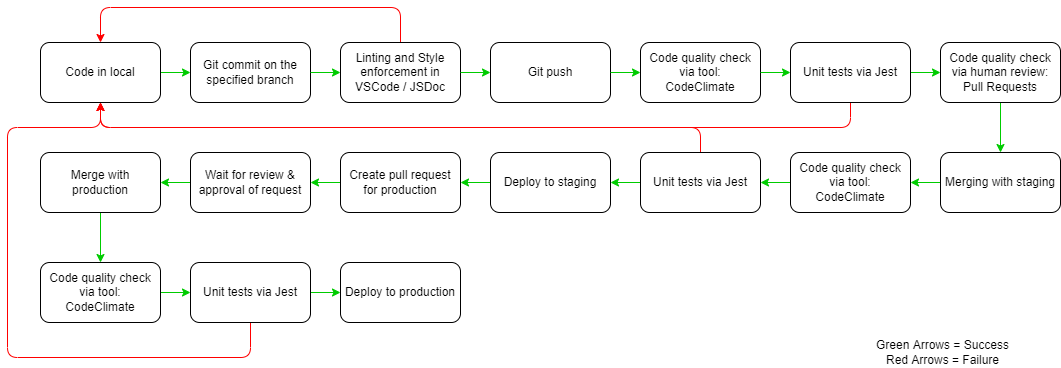

The diagram above was exported from draw.io. Its source (the exported page's mxGraphModel, read from the mxfile embedded in the PNG):
<mxGraphModel dx="1847" dy="767" grid="1" gridSize="10" guides="1" tooltips="1" connect="1" arrows="1" fold="1" page="1" pageScale="1" pageWidth="1100" pageHeight="850" math="0" shadow="0">
  <root>
    <mxCell id="0" />
    <mxCell id="1" parent="0" />
    <mxCell id="4" value="Git commit on the specified branch" style="rounded=1;whiteSpace=wrap;html=1;" vertex="1" parent="1">
      <mxGeometry x="200" y="145" width="120" height="60" as="geometry" />
    </mxCell>
    <mxCell id="48" style="edgeStyle=none;html=1;exitX=0.5;exitY=0;exitDx=0;exitDy=0;entryX=0.5;entryY=0;entryDx=0;entryDy=0;strokeColor=#FF0000;" edge="1" parent="1" source="5" target="14">
      <mxGeometry relative="1" as="geometry">
        <Array as="points">
          <mxPoint x="410" y="110" />
          <mxPoint x="110" y="110" />
        </Array>
      </mxGeometry>
    </mxCell>
    <mxCell id="5" value="Linting and Style enforcement in VSCode / JSDoc" style="rounded=1;whiteSpace=wrap;html=1;" vertex="1" parent="1">
      <mxGeometry x="350" y="145" width="120" height="60" as="geometry" />
    </mxCell>
    <mxCell id="6" value="Git push" style="rounded=1;whiteSpace=wrap;html=1;" vertex="1" parent="1">
      <mxGeometry x="500" y="145" width="120" height="60" as="geometry" />
    </mxCell>
    <mxCell id="7" value="Code quality check via tool:&lt;br&gt;CodeClimate" style="rounded=1;whiteSpace=wrap;html=1;" vertex="1" parent="1">
      <mxGeometry x="650" y="145" width="120" height="60" as="geometry" />
    </mxCell>
    <mxCell id="20" style="edgeStyle=none;html=1;exitX=1;exitY=0.5;exitDx=0;exitDy=0;entryX=0;entryY=0.5;entryDx=0;entryDy=0;strokeColor=#00CC00;" edge="1" parent="1" source="8" target="19">
      <mxGeometry relative="1" as="geometry" />
    </mxCell>
    <mxCell id="49" style="edgeStyle=none;html=1;exitX=0.5;exitY=1;exitDx=0;exitDy=0;entryX=0.5;entryY=1;entryDx=0;entryDy=0;strokeColor=#FF0000;" edge="1" parent="1" source="8" target="14">
      <mxGeometry relative="1" as="geometry">
        <Array as="points">
          <mxPoint x="860" y="230" />
          <mxPoint x="110" y="230" />
        </Array>
      </mxGeometry>
    </mxCell>
    <mxCell id="8" value="Unit tests via Jest" style="rounded=1;whiteSpace=wrap;html=1;" vertex="1" parent="1">
      <mxGeometry x="800" y="145" width="120" height="60" as="geometry" />
    </mxCell>
    <mxCell id="9" value="" style="endArrow=classic;html=1;exitX=1;exitY=0.5;exitDx=0;exitDy=0;entryX=0;entryY=0.5;entryDx=0;entryDy=0;strokeColor=#00CC00;" edge="1" parent="1" source="4" target="5">
      <mxGeometry width="50" height="50" relative="1" as="geometry">
        <mxPoint x="190" y="335" as="sourcePoint" />
        <mxPoint x="210" y="275" as="targetPoint" />
      </mxGeometry>
    </mxCell>
    <mxCell id="10" value="" style="endArrow=classic;html=1;exitX=1;exitY=0.5;exitDx=0;exitDy=0;entryX=0;entryY=0.5;entryDx=0;entryDy=0;strokeColor=#00CC00;" edge="1" parent="1" source="5" target="6">
      <mxGeometry width="50" height="50" relative="1" as="geometry">
        <mxPoint x="630" y="495" as="sourcePoint" />
        <mxPoint x="680" y="445" as="targetPoint" />
      </mxGeometry>
    </mxCell>
    <mxCell id="11" value="" style="endArrow=classic;html=1;exitX=1;exitY=0.5;exitDx=0;exitDy=0;entryX=0;entryY=0.5;entryDx=0;entryDy=0;strokeColor=#00CC00;" edge="1" parent="1" source="6" target="7">
      <mxGeometry width="50" height="50" relative="1" as="geometry">
        <mxPoint x="630" y="495" as="sourcePoint" />
        <mxPoint x="680" y="445" as="targetPoint" />
      </mxGeometry>
    </mxCell>
    <mxCell id="12" value="" style="endArrow=classic;html=1;exitX=1;exitY=0.5;exitDx=0;exitDy=0;entryX=0;entryY=0.5;entryDx=0;entryDy=0;strokeColor=#00CC00;" edge="1" parent="1" source="7" target="8">
      <mxGeometry width="50" height="50" relative="1" as="geometry">
        <mxPoint x="630" y="495" as="sourcePoint" />
        <mxPoint x="680" y="445" as="targetPoint" />
      </mxGeometry>
    </mxCell>
    <mxCell id="18" value="" style="edgeStyle=none;html=1;strokeColor=#00CC00;" edge="1" parent="1" source="14" target="4">
      <mxGeometry relative="1" as="geometry" />
    </mxCell>
    <mxCell id="14" value="Code in local" style="rounded=1;whiteSpace=wrap;html=1;" vertex="1" parent="1">
      <mxGeometry x="50" y="145" width="120" height="60" as="geometry" />
    </mxCell>
    <mxCell id="42" style="edgeStyle=none;html=1;exitX=0.5;exitY=1;exitDx=0;exitDy=0;entryX=0.5;entryY=0;entryDx=0;entryDy=0;strokeColor=#00CC00;" edge="1" parent="1" source="19" target="21">
      <mxGeometry relative="1" as="geometry" />
    </mxCell>
    <mxCell id="19" value="Code quality check via human review: Pull Requests" style="rounded=1;whiteSpace=wrap;html=1;" vertex="1" parent="1">
      <mxGeometry x="950" y="145" width="120" height="60" as="geometry" />
    </mxCell>
    <mxCell id="25" style="edgeStyle=none;html=1;exitX=0;exitY=0.5;exitDx=0;exitDy=0;entryX=1;entryY=0.5;entryDx=0;entryDy=0;strokeColor=#00CC00;" edge="1" parent="1" source="21" target="23">
      <mxGeometry relative="1" as="geometry" />
    </mxCell>
    <mxCell id="21" value="Merging with staging" style="rounded=1;whiteSpace=wrap;html=1;" vertex="1" parent="1">
      <mxGeometry x="950" y="255" width="120" height="60" as="geometry" />
    </mxCell>
    <mxCell id="26" style="edgeStyle=none;html=1;exitX=0;exitY=0.5;exitDx=0;exitDy=0;entryX=1;entryY=0.5;entryDx=0;entryDy=0;strokeColor=#00CC00;" edge="1" parent="1" source="23" target="24">
      <mxGeometry relative="1" as="geometry" />
    </mxCell>
    <mxCell id="23" value="Code quality check via tool:&lt;br&gt;CodeClimate" style="rounded=1;whiteSpace=wrap;html=1;" vertex="1" parent="1">
      <mxGeometry x="800" y="255" width="120" height="60" as="geometry" />
    </mxCell>
    <mxCell id="35" style="edgeStyle=none;html=1;exitX=0;exitY=0.5;exitDx=0;exitDy=0;entryX=1;entryY=0.5;entryDx=0;entryDy=0;strokeColor=#00CC00;" edge="1" parent="1" source="24" target="27">
      <mxGeometry relative="1" as="geometry" />
    </mxCell>
    <mxCell id="50" style="edgeStyle=none;html=1;exitX=0.5;exitY=0;exitDx=0;exitDy=0;entryX=0.5;entryY=1;entryDx=0;entryDy=0;strokeColor=#FF0000;" edge="1" parent="1" source="24" target="14">
      <mxGeometry relative="1" as="geometry">
        <Array as="points">
          <mxPoint x="710" y="230" />
          <mxPoint x="110" y="230" />
        </Array>
      </mxGeometry>
    </mxCell>
    <mxCell id="24" value="Unit tests via Jest" style="rounded=1;whiteSpace=wrap;html=1;" vertex="1" parent="1">
      <mxGeometry x="650" y="255" width="120" height="60" as="geometry" />
    </mxCell>
    <mxCell id="36" style="edgeStyle=none;html=1;exitX=0;exitY=0.5;exitDx=0;exitDy=0;entryX=1;entryY=0.5;entryDx=0;entryDy=0;strokeColor=#00CC00;" edge="1" parent="1" source="27" target="28">
      <mxGeometry relative="1" as="geometry" />
    </mxCell>
    <mxCell id="27" value="Deploy to staging" style="rounded=1;whiteSpace=wrap;html=1;" vertex="1" parent="1">
      <mxGeometry x="500" y="255" width="120" height="60" as="geometry" />
    </mxCell>
    <mxCell id="37" style="edgeStyle=none;html=1;exitX=0;exitY=0.5;exitDx=0;exitDy=0;entryX=1;entryY=0.5;entryDx=0;entryDy=0;strokeColor=#00CC00;" edge="1" parent="1" source="28" target="30">
      <mxGeometry relative="1" as="geometry" />
    </mxCell>
    <mxCell id="28" value="Create pull request for production" style="rounded=1;whiteSpace=wrap;html=1;" vertex="1" parent="1">
      <mxGeometry x="350" y="255" width="120" height="60" as="geometry" />
    </mxCell>
    <mxCell id="38" style="edgeStyle=none;html=1;exitX=0;exitY=0.5;exitDx=0;exitDy=0;entryX=1;entryY=0.5;entryDx=0;entryDy=0;strokeColor=#00CC00;" edge="1" parent="1" source="30" target="31">
      <mxGeometry relative="1" as="geometry" />
    </mxCell>
    <mxCell id="30" value="Wait for review &amp;amp; approval of request" style="rounded=1;whiteSpace=wrap;html=1;" vertex="1" parent="1">
      <mxGeometry x="200" y="255" width="120" height="60" as="geometry" />
    </mxCell>
    <mxCell id="39" style="edgeStyle=none;html=1;exitX=0.5;exitY=1;exitDx=0;exitDy=0;entryX=0.5;entryY=0;entryDx=0;entryDy=0;strokeColor=#00CC00;" edge="1" parent="1" source="31" target="32">
      <mxGeometry relative="1" as="geometry" />
    </mxCell>
    <mxCell id="31" value="Merge with production" style="rounded=1;whiteSpace=wrap;html=1;" vertex="1" parent="1">
      <mxGeometry x="50" y="255" width="120" height="60" as="geometry" />
    </mxCell>
    <mxCell id="40" style="edgeStyle=none;html=1;exitX=1;exitY=0.5;exitDx=0;exitDy=0;entryX=0;entryY=0.5;entryDx=0;entryDy=0;strokeColor=#00CC00;" edge="1" parent="1" source="32" target="33">
      <mxGeometry relative="1" as="geometry" />
    </mxCell>
    <mxCell id="32" value="Code quality check via tool:&lt;br&gt;CodeClimate" style="rounded=1;whiteSpace=wrap;html=1;" vertex="1" parent="1">
      <mxGeometry x="50" y="365" width="120" height="60" as="geometry" />
    </mxCell>
    <mxCell id="41" style="edgeStyle=none;html=1;exitX=1;exitY=0.5;exitDx=0;exitDy=0;entryX=0;entryY=0.5;entryDx=0;entryDy=0;strokeColor=#00CC00;" edge="1" parent="1" source="33" target="34">
      <mxGeometry relative="1" as="geometry" />
    </mxCell>
    <mxCell id="51" style="edgeStyle=none;html=1;exitX=0.5;exitY=1;exitDx=0;exitDy=0;entryX=0.5;entryY=1;entryDx=0;entryDy=0;strokeColor=#FF0000;" edge="1" parent="1" source="33" target="14">
      <mxGeometry relative="1" as="geometry">
        <Array as="points">
          <mxPoint x="260" y="460" />
          <mxPoint x="17" y="460" />
          <mxPoint x="17" y="230" />
          <mxPoint x="110" y="230" />
        </Array>
      </mxGeometry>
    </mxCell>
    <mxCell id="33" value="Unit tests via Jest" style="rounded=1;whiteSpace=wrap;html=1;" vertex="1" parent="1">
      <mxGeometry x="200" y="365" width="120" height="60" as="geometry" />
    </mxCell>
    <mxCell id="34" value="Deploy to production" style="rounded=1;whiteSpace=wrap;html=1;" vertex="1" parent="1">
      <mxGeometry x="350" y="365" width="120" height="60" as="geometry" />
    </mxCell>
    <mxCell id="47" value="Green Arrows = Success&lt;br&gt;Red Arrows = Failure" style="text;html=1;align=center;verticalAlign=middle;resizable=0;points=[];autosize=1;strokeColor=none;fillColor=none;" vertex="1" parent="1">
      <mxGeometry x="877" y="440" width="150" height="30" as="geometry" />
    </mxCell>
  </root>
</mxGraphModel>